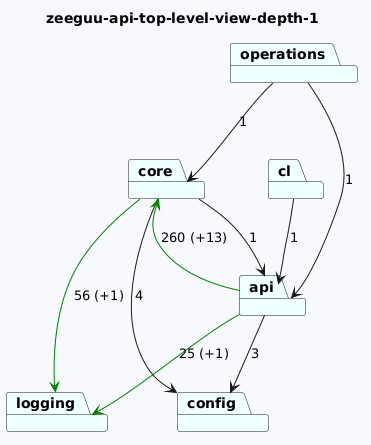

The diagram above was rendered by PlantUML. Its source (embedded in the PNG):
@startuml
skinparam backgroundColor GhostWhite
title zeeguu-api-top-level-view-depth-1
package "core" #Azure
package "logging" #Azure
package "cl" #Azure
package "config" #Azure
package "api" #Azure
package "operations" #Azure
"core"-->"logging" #Green : 56 (+1)
"core"-->"config"  : 4
"core"-->"api"  : 1

"cl"-->"api"  : 1

"api"-->"config"  : 3
"api"-->"logging" #Green : 25 (+1)
"api"-->"core" #Green : 260 (+13)
"operations"-->"api"  : 1
"operations"-->"core"  : 1
@enduml